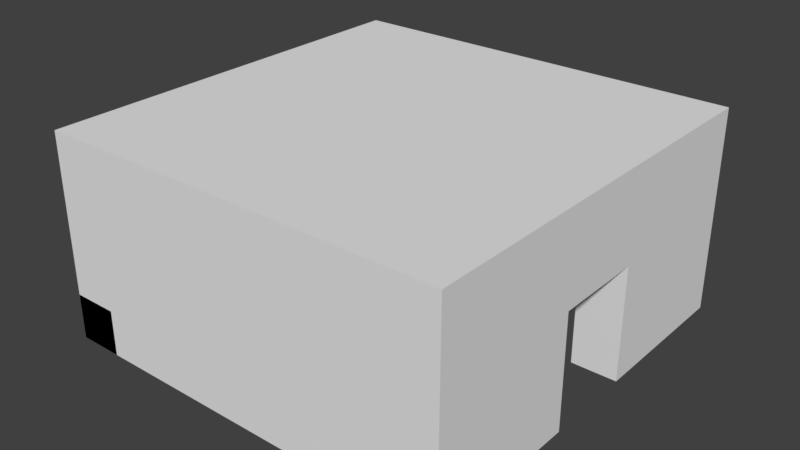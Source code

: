 # Source: RaumMitGegenueberliegendenTueren.blend  (saved by Blender 2.79.0; exported with 4.5.12 LTS)
import bpy
from mathutils import Matrix  # noqa: F401  (used for matrix-valued properties, if any)

bpy.ops.wm.read_factory_settings(use_empty=True)
scene = bpy.context.scene
scene.name = 'Scene'

# ---- collections
col_collection_1 = bpy.data.collections.new('Collection 1'); scene.collection.children.link(col_collection_1)

# ---- materials (node trees are filled in below, after node groups)
mat_material = bpy.data.materials.new('Material')
mat_material.alpha_threshold = 0.0
mat_material.use_transparent_shadow = False
mat_material.roughness = 0.5
mat_material.line_color = (0.0, 0.0, 0.0, 1.0)

# ---- material node trees

# ---- world
world_world = bpy.data.worlds.new('World'); scene.world = world_world
world_world.color = (0.05088, 0.05088, 0.05088)
world_world.use_sun_shadow = False
world_world.sun_shadow_jitter_overblur = 0.0
world_world.cycles.sampling_method = 'MANUAL'

# ---- meshes
me_cube = bpy.data.meshes.new('Cube')
me_cube.from_pydata([(1.0, 1.0, -1.0), (1.0, -1.0, -1.0), (-1.0, -1.0, -1.0), (-1.0, 1.0, -1.0), (1.0, 1.0, 1.0), (1.0, -1.0, 1.0), (-1.0, -1.0, 1.0), (-1.0, 1.0, 1.0), (1.0, 1.0, -1.0), (1.0, -1.0, -1.0), (-1.0, -1.0, -1.0), (-1.0, 1.0, -1.0), (1.0, 1.0, 1.0), (1.0, -1.0, 1.0), (-1.0, -1.0, 1.0), (-1.0, 1.0, 1.0), (1.0, 1.0, -1.0), (1.0, -1.0, -1.0), (1.0, 1.0, 1.0), (1.0, -1.0, 1.0), (15.0, 1.0, -1.0), (15.0, -1.0, -1.0), (15.0, 1.0, 1.0), (15.0, -1.0, 1.0), (1.0, 15.0, -1.0), (-1.0, 15.0, -1.0), (1.0, 15.0, 1.0), (-1.0, 15.0, 1.0), (15.0, -1.0, -1.0), (15.0, -1.0, 1.0), (15.0, 1.0, -1.0), (15.0, 1.0, 1.0), (17.0, -1.0, -1.0), (17.0, -1.0, 1.0), (17.0, 1.0, -1.0), (17.0, 1.0, 1.0), (15.0, 6.0, 1.0), (15.0, 6.0, -1.0), (17.0, 6.0, -1.0), (17.0, 6.0, 1.0), (-1.0, 15.0, -1.0), (-1.0, 15.0, 1.0), (-1.0, 17.0, -1.0), (-1.0, 17.0, 1.0), (1.0, 15.0, -1.0), (1.0, 15.0, 1.0), (1.0, 17.0, -1.0), (1.0, 17.0, 1.0), (6.0, 17.0, 1.0), (6.0, 17.0, -1.0), (6.0, 15.0, -1.0), (6.0, 15.0, 1.0), (15.0, 15.0, -1.0), (15.0, 15.0, 1.0), (15.0, 17.0, -1.0), (15.0, 17.0, 1.0), (17.0, 15.0, -1.0), (17.0, 15.0, 1.0), (17.0, 17.0, -1.0), (17.0, 17.0, 1.0), (15.0, 10.0, -1.0), (15.0, 10.0, 1.0), (17.0, 10.0, 1.0), (17.0, 10.0, -1.0), (10.0, 17.0, -1.0), (10.0, 15.0, -1.0), (10.0, 15.0, 1.0), (10.0, 17.0, 1.0), (1.0, 1.0, 6.0), (1.0, -1.0, 6.0), (-1.0, 1.0, 6.0), (-1.0, -1.0, 6.0), (1.0, 1.0, 6.0), (1.0, -1.0, 6.0), (15.0, 1.0, 6.0), (15.0, -1.0, 6.0), (1.0, 15.0, 6.0), (-1.0, 15.0, 6.0), (15.0, -1.0, 6.0), (15.0, 1.0, 6.0), (17.0, 1.0, 6.0), (17.0, -1.0, 6.0), (15.0, 6.0, 6.0), (17.0, 6.0, 6.0), (-1.0, 15.0, 6.0), (-1.0, 17.0, 6.0), (1.0, 17.0, 6.0), (1.0, 15.0, 6.0), (6.0, 17.0, 6.0), (6.0, 15.0, 6.0), (15.0, 15.0, 6.0), (15.0, 17.0, 6.0), (17.0, 17.0, 6.0), (17.0, 15.0, 6.0), (17.0, 10.0, 6.0), (15.0, 10.0, 6.0), (10.0, 15.0, 6.0), (10.0, 17.0, 6.0), (15.0, 6.0, 4.0), (15.0, 6.0, 6.0), (15.0, 8.0, 4.0), (15.0, 8.0, 6.0), (17.0, 6.0, 4.0), (17.0, 6.0, 6.0), (17.0, 8.0, 4.0), (17.0, 8.0, 6.0), (15.0, 10.0, 6.0), (15.0, 10.0, 4.0), (17.0, 10.0, 4.0), (17.0, 10.0, 6.0), (6.0, 15.0, 4.0), (6.0, 15.0, 6.0), (6.0, 17.0, 4.0), (6.0, 17.0, 6.0), (8.0, 15.0, 4.0), (8.0, 15.0, 6.0), (8.0, 17.0, 4.0), (8.0, 17.0, 6.0), (10.0, 17.0, 6.0), (10.0, 17.0, 4.0), (10.0, 15.0, 4.0), (10.0, 15.0, 6.0), (-1.0, -1.0, 6.0), (-1.0, -1.0, 8.0), (-1.0, 1.0, 6.0), (-1.0, 1.0, 8.0), (1.0, -1.0, 6.0), (1.0, -1.0, 8.0), (1.0, 1.0, 6.0), (1.0, 1.0, 8.0), (15.0, 1.0, 8.0), (15.0, 1.0, 6.0), (15.0, -1.0, 6.0), (15.0, -1.0, 8.0), (15.0, -1.0, 6.0), (15.0, -1.0, 8.0), (15.0, 1.0, 6.0), (15.0, 1.0, 8.0), (17.0, -1.0, 6.0), (17.0, -1.0, 8.0), (17.0, 1.0, 6.0), (17.0, 1.0, 8.0), (-1.0, 17.0, 8.0), (-1.0, 17.0, 6.0), (1.0, 17.0, 6.0), (1.0, 17.0, 8.0), (15.0, 17.0, 8.0), (15.0, 17.0, 6.0), (15.0, 17.0, 8.0), (15.0, 17.0, 6.0), (17.0, 17.0, 6.0), (17.0, 17.0, 8.0), (-1.0, 6.0, 1.0), (-1.0, 6.0, 6.0), (1.0, 6.0, 1.0), (1.0, 6.0, 6.0), (-1.0, 1.0, -1.0), (-1.0, 1.0, 1.0), (-1.0, 6.0, -1.0), (-1.0, 6.0, 1.0), (-1.0, 1.0, -1.0), (-1.0, 1.0, 1.0), (-1.0, 3.0, -1.0), (-1.0, 3.0, 1.0), (1.0, 1.0, -1.0), (1.0, 1.0, 1.0), (1.0, 3.0, -1.0), (1.0, 3.0, 1.0), (-1.0, 6.0, 1.0), (-1.0, 6.0, -1.0), (1.0, 6.0, -1.0), (1.0, 6.0, 1.0), (1.0, 10.0, 1.0), (-1.0, 10.0, 1.0), (1.0, 10.0, 6.0), (-1.0, 10.0, 6.0), (-1.0, 10.0, -1.0), (-1.0, 10.0, 1.0), (1.0, 10.0, 1.0), (1.0, 10.0, -1.0), (-1.0, 6.0, 4.0), (-1.0, 6.0, 6.0), (-1.0, 8.0, 4.0), (-1.0, 8.0, 6.0), (1.0, 6.0, 4.0), (1.0, 6.0, 6.0), (1.0, 8.0, 4.0), (1.0, 8.0, 6.0), (-1.0, 10.0, 6.0), (-1.0, 10.0, 4.0), (1.0, 10.0, 4.0), (1.0, 10.0, 6.0), (6.0, 17.0, -1.0), (6.0, 15.0, -1.0), (8.0, 17.0, -1.0), (8.0, 15.0, -1.0), (8.0, 15.0, -1.0), (8.0, 17.0, -1.0), (10.0, 15.0, -1.0), (10.0, 17.0, -1.0)], [(26, 76), (24, 25), (24, 26), (25, 27), (26, 27), (8, 24), (26, 12), (27, 15), (25, 11), (76, 77), (76, 68), (77, 70), (77, 27), (18, 45), (41, 15), (158, 159), (158, 156), (157, 159)], [(0, 3, 2, 1), (4, 5, 6, 7), (0, 1, 5, 4), (1, 2, 6, 5), (2, 3, 7, 6), (8, 9, 10, 11), (23, 22, 74, 75), (8, 12, 18, 16), (9, 13, 14, 10), (10, 14, 15, 11), (15, 70, 153, 152), (16, 18, 22, 20), (9, 8, 16, 17), (12, 13, 19, 18), (13, 9, 17, 19), (20, 22, 23, 21), (19, 17, 21, 23), (17, 16, 20, 21), (13, 12, 68, 69), (45, 87, 174, 172), (48, 47, 86, 88), (128, 18, 154, 155), (152, 153, 155, 154), (28, 29, 31, 30), (47, 43, 85, 86), (34, 35, 33, 32), (32, 33, 29, 28), (30, 34, 32, 28), (18, 15, 152, 154), (37, 36, 39, 38), (30, 31, 36, 37), (35, 34, 38, 39), (34, 30, 37, 38), (40, 41, 43, 42), (42, 43, 47, 46), (45, 44, 50, 51), (45, 41, 177, 178), (42, 46, 44, 40), (66, 53, 90, 96), (49, 48, 51, 50), (44, 46, 49, 50), (29, 33, 81, 78), (46, 47, 48, 49), (70, 128, 155, 153), (54, 55, 59, 58), (58, 59, 57, 56), (55, 67, 97, 91), (54, 58, 56, 52), (45, 51, 89, 87), (63, 62, 61, 60), (56, 57, 62, 63), (53, 52, 60, 61), (52, 56, 63, 60), (65, 66, 67, 64), (54, 52, 65, 64), (55, 54, 64, 67), (52, 53, 66, 65), (68, 70, 71, 69), (72, 73, 75, 74), (173, 172, 174, 175), (79, 80, 83, 82), (80, 79, 78, 81), (86, 85, 84, 87), (86, 87, 89, 88), (90, 91, 97, 96), (93, 90, 95, 94), (92, 91, 90, 93), (39, 36, 82, 83), (14, 13, 69, 71), (61, 62, 94, 95), (22, 18, 72, 74), (15, 14, 71, 70), (31, 29, 78, 79), (53, 61, 95, 90), (35, 39, 83, 80), (62, 57, 93, 94), (36, 31, 79, 82), (41, 45, 172, 173), (19, 23, 75, 73), (59, 55, 91, 92), (18, 19, 73, 72), (51, 48, 88, 89), (57, 59, 92, 93), (33, 35, 80, 81), (67, 66, 96, 97), (87, 84, 175, 174), (43, 41, 84, 85), (98, 99, 101, 100), (105, 104, 108, 109), (104, 105, 103, 102), (102, 103, 99, 98), (100, 104, 102, 98), (105, 101, 99, 103), (107, 106, 109, 108), (104, 100, 107, 108), (101, 105, 109, 106), (100, 101, 106, 107), (110, 111, 113, 112), (112, 113, 117, 116), (117, 115, 121, 118), (114, 115, 111, 110), (114, 110, 193, 195), (117, 113, 111, 115), (119, 118, 121, 120), (116, 117, 118, 119), (115, 114, 120, 121), (120, 114, 196, 198), (122, 123, 125, 124), (129, 130, 146, 145), (129, 127, 133, 130), (126, 127, 123, 122), (124, 128, 126, 122), (129, 125, 123, 127), (131, 130, 133, 132), (124, 125, 142, 143), (127, 126, 132, 133), (126, 128, 131, 132), (134, 135, 137, 136), (136, 137, 148, 149), (140, 141, 139, 138), (138, 139, 135, 134), (136, 140, 138, 134), (141, 137, 135, 139), (143, 142, 145, 144), (144, 145, 146, 147), (149, 148, 151, 150), (140, 136, 149, 150), (128, 124, 143, 144), (131, 128, 144, 147), (137, 141, 151, 148), (125, 129, 145, 142), (130, 131, 147, 146), (141, 140, 150, 151), (7, 3, 156, 157), (16, 18, 157, 156), (160, 161, 163, 162), (162, 163, 168, 169), (166, 167, 165, 164), (164, 165, 161, 160), (162, 166, 164, 160), (167, 163, 161, 165), (169, 168, 171, 170), (167, 166, 170, 171), (166, 162, 169, 170), (163, 167, 171, 168), (84, 41, 173, 175), (179, 178, 177, 176), (44, 45, 178, 179), (41, 40, 176, 177), (40, 44, 179, 176), (180, 181, 183, 182), (183, 187, 191, 188), (186, 187, 185, 184), (184, 185, 181, 180), (182, 186, 184, 180), (187, 183, 181, 185), (189, 188, 191, 190), (182, 183, 188, 189), (187, 186, 190, 191), (186, 182, 189, 190), (192, 194, 195, 193), (112, 116, 194, 192), (110, 112, 192, 193), (116, 114, 195, 194), (196, 197, 199, 198), (119, 120, 198, 199), (114, 116, 197, 196), (116, 119, 199, 197)])
me_cube.materials.append(mat_material)
me_cube.use_remesh_preserve_volume = False
me_cube.use_remesh_preserve_attributes = False
me_cube.use_mirror_vertex_groups = False
me_cube.update()

# ---- objects
ob_cube = bpy.data.objects.new('Cube', me_cube)

# ---- transforms, parenting, visibility, modifiers, constraints
ob_cube.location = (0.0, 0.0, 0.0)
ob_cube.lock_rotations_4d = False
ob_cube.empty_display_type = 'ARROWS'
ob_cube.lineart.crease_threshold = 0.0

# ---- collection membership
col_collection_1.objects.link(ob_cube)

# ---- scene / render settings (as saved in the file)
scene.frame_start = 1; scene.frame_end = 250; scene.frame_set(1)
scene.render.engine = 'BLENDER_EEVEE_NEXT'
scene.render.resolution_percentage = 50
scene.render.dither_intensity = 0.0
scene.cycles.use_denoising = False
scene.cycles.samples = 128
scene.cycles.sampling_pattern = 'TABULATED_SOBOL'
scene.cycles.use_adaptive_sampling = False
scene.cycles.use_light_tree = False
scene.cycles.blur_glossy = 0.0
scene.cycles.sample_clamp_indirect = 0.0
scene.view_settings.view_transform = 'Standard'
bpy.context.view_layer.update()

# ---- added for rendering (the .blend has no active camera and no usable light): camera, sun
cam_auto = bpy.data.cameras.new('AutoCamera')
cam_auto.lens = 50.0
cam_auto.sensor_width = 36.0
cam_auto.clip_end = 1000.0
ob_auto_camera = bpy.data.objects.new('AutoCamera', cam_auto)
scene.collection.objects.link(ob_auto_camera)
ob_auto_camera.location = (32.9811, -21.9773, 23.4849)
ob_auto_camera.rotation_euler = (1.09748, -7.21219e-08, 0.694738)
scene.camera = ob_auto_camera
light_auto_sun = bpy.data.lights.new('AutoSun', 'SUN')
light_auto_sun.energy = 3.0
light_auto_sun.angle = 0.0523599
ob_auto_sun = bpy.data.objects.new('AutoSun', light_auto_sun)
scene.collection.objects.link(ob_auto_sun)
ob_auto_sun.rotation_euler = (0.872665, 0.174533, 0.523599)
bpy.context.view_layer.update()
